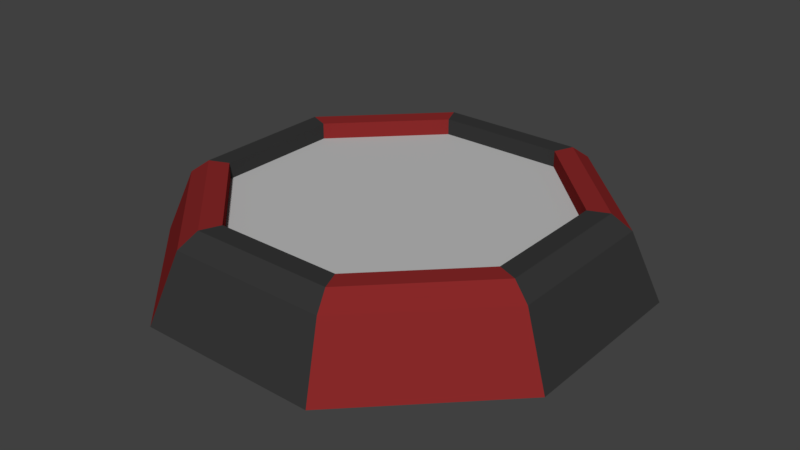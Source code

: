 # Source: Platform.blend  (saved by Blender 2.79.0; exported with 4.5.12 LTS)
import bpy
from mathutils import Matrix  # noqa: F401  (used for matrix-valued properties, if any)

bpy.ops.wm.read_factory_settings(use_empty=True)
scene = bpy.context.scene
scene.name = 'Scene'

# ---- collections
col_collection_1 = bpy.data.collections.new('Collection 1'); scene.collection.children.link(col_collection_1)

# ---- materials (node trees are filled in below, after node groups)
mat_metal = bpy.data.materials.new('Metal')
mat_metal.alpha_threshold = 0.0
mat_metal.use_transparent_shadow = False
mat_metal.diffuse_color = (0.5089, 0.5089, 0.5089, 1.0)
mat_metal.roughness = 0.5
mat_metal.line_color = (0.0, 0.0, 0.0, 1.0)
mat_black_trim = bpy.data.materials.new('Black Trim')
mat_black_trim.alpha_threshold = 0.0
mat_black_trim.use_transparent_shadow = False
mat_black_trim.diffuse_color = (0.03741, 0.03741, 0.03741, 1.0)
mat_black_trim.roughness = 0.5
mat_red_trim = bpy.data.materials.new('Red Trim')
mat_red_trim.alpha_threshold = 0.0
mat_red_trim.use_transparent_shadow = False
mat_red_trim.diffuse_color = (0.2462, 0.02198, 0.02198, 1.0)
mat_red_trim.roughness = 0.5

# ---- material node trees

# ---- world
world_world = bpy.data.worlds.new('World'); scene.world = world_world
world_world.color = (0.05088, 0.05088, 0.05088)
world_world.use_sun_shadow = False
world_world.sun_shadow_jitter_overblur = 0.0
world_world.cycles.sampling_method = 'MANUAL'

# ---- meshes
me_cylinder = bpy.data.meshes.new('Cylinder')
me_cylinder.from_pydata([(-0.4609, 1.113, -0.08179), (0.4609, 1.113, -0.08179), (1.113, 0.4609, -0.08179), (1.113, -0.4609, -0.08179), (0.4609, -1.113, -0.08179), (-0.4609, -1.113, -0.08179), (-1.113, -0.4609, -0.08179), (-1.113, 0.4609, -0.08179), (-0.3667, 0.8852, 0.3217), (-0.4039, 0.9751, 0.2512), (0.3667, 0.8852, 0.3217), (0.4039, 0.9751, 0.2512), (0.8852, 0.3667, 0.3217), (0.9751, 0.4039, 0.2512), (0.8852, -0.3667, 0.3217), (0.9751, -0.4039, 0.2512), (0.3667, -0.8852, 0.3217), (0.4039, -0.9751, 0.2512), (-0.3667, -0.8852, 0.3217), (-0.4039, -0.9751, 0.2512), (-0.8852, -0.3667, 0.3217), (-0.9751, -0.4039, 0.2512), (-0.8852, 0.3667, 0.3217), (-0.9751, 0.4039, 0.2512), (-0.3252, 0.7852, 0.3217), (0.3252, 0.7852, 0.3217), (0.7852, 0.3252, 0.3217), (0.7852, -0.3252, 0.3217), (0.3252, -0.7852, 0.3217), (-0.3252, -0.7852, 0.3217), (-0.7852, -0.3252, 0.3217), (-0.7852, 0.3252, 0.3217), (-0.3252, 0.7852, 0.2388), (0.3252, 0.7852, 0.2388), (0.7852, 0.3252, 0.2388), (0.7852, -0.3252, 0.2388), (0.3252, -0.7852, 0.2388), (-0.3252, -0.7852, 0.2388), (-0.7852, -0.3252, 0.2388), (-0.7852, 0.3252, 0.2388)], [], [(7, 23, 9, 0), (3, 15, 17, 4), (5, 19, 21, 6), (1, 11, 13, 2), (0, 1, 2, 3, 4, 5, 6, 7), (11, 9, 8, 10), (13, 11, 10, 12), (15, 13, 12, 14), (17, 15, 14, 16), (19, 17, 16, 18), (21, 19, 18, 20), (23, 21, 20, 22), (9, 23, 22, 8), (10, 8, 24, 25), (4, 17, 19, 5), (6, 21, 23, 7), (0, 9, 11, 1), (2, 13, 15, 3), (31, 30, 38, 39), (8, 22, 31, 24), (16, 14, 27, 28), (22, 20, 30, 31), (12, 10, 25, 26), (18, 16, 28, 29), (14, 12, 26, 27), (20, 18, 29, 30), (33, 32, 39, 38, 37, 36, 35, 34), (29, 28, 36, 37), (27, 26, 34, 35), (25, 24, 32, 33), (24, 31, 39, 32), (30, 29, 37, 38), (28, 27, 35, 36), (26, 25, 33, 34)])
me_cylinder.polygons.foreach_set('material_index', [2, 2, 2, 2, 0, 1, 2, 1, 2, 1, 2, 1, 2, 1, 1, 1, 1, 1, 1, 2, 2, 1, 2, 1, 1, 2, 0, 1, 1, 1, 2, 2, 2, 2])
me_cylinder.materials.append(mat_metal)
me_cylinder.materials.append(mat_black_trim)
me_cylinder.materials.append(mat_red_trim)
me_cylinder.use_remesh_preserve_volume = False
me_cylinder.use_remesh_preserve_attributes = False
me_cylinder.use_mirror_vertex_groups = False
me_cylinder.update()

# ---- objects
ob_stand = bpy.data.objects.new('Stand', me_cylinder)

# ---- transforms, parenting, visibility, modifiers, constraints
ob_stand.location = (-1.639e-08, -1.127e-08, 0.08179)
ob_stand.lineart.crease_threshold = 0.0

# ---- collection membership
col_collection_1.objects.link(ob_stand)

# ---- scene / render settings (as saved in the file)
scene.frame_start = 1; scene.frame_end = 250; scene.frame_set(1)
scene.render.engine = 'BLENDER_EEVEE_NEXT'
scene.render.fps = 60
scene.render.dither_intensity = 0.0
scene.cycles.use_denoising = False
scene.cycles.samples = 1024
scene.cycles.sampling_pattern = 'TABULATED_SOBOL'
scene.cycles.use_adaptive_sampling = False
scene.cycles.use_light_tree = False
scene.cycles.blur_glossy = 0.0
scene.cycles.sample_clamp_indirect = 0.0
scene.view_settings.view_transform = 'Standard'
scene.unit_settings.scale_length = 0.01
bpy.context.view_layer.update()

# ---- added for rendering (the .blend has no active camera and no usable light): camera, sun
cam_auto = bpy.data.cameras.new('AutoCamera')
cam_auto.lens = 50.0
cam_auto.sensor_width = 36.0
cam_auto.clip_end = 1000.0
ob_auto_camera = bpy.data.objects.new('AutoCamera', cam_auto)
scene.collection.objects.link(ob_auto_camera)
ob_auto_camera.location = (2.93563, -3.52276, 2.55024)
ob_auto_camera.rotation_euler = (1.09748, -7.21219e-08, 0.694738)
scene.camera = ob_auto_camera
light_auto_sun = bpy.data.lights.new('AutoSun', 'SUN')
light_auto_sun.energy = 3.0
light_auto_sun.angle = 0.0523599
ob_auto_sun = bpy.data.objects.new('AutoSun', light_auto_sun)
scene.collection.objects.link(ob_auto_sun)
ob_auto_sun.rotation_euler = (0.872665, 0.174533, 0.523599)
bpy.context.view_layer.update()

